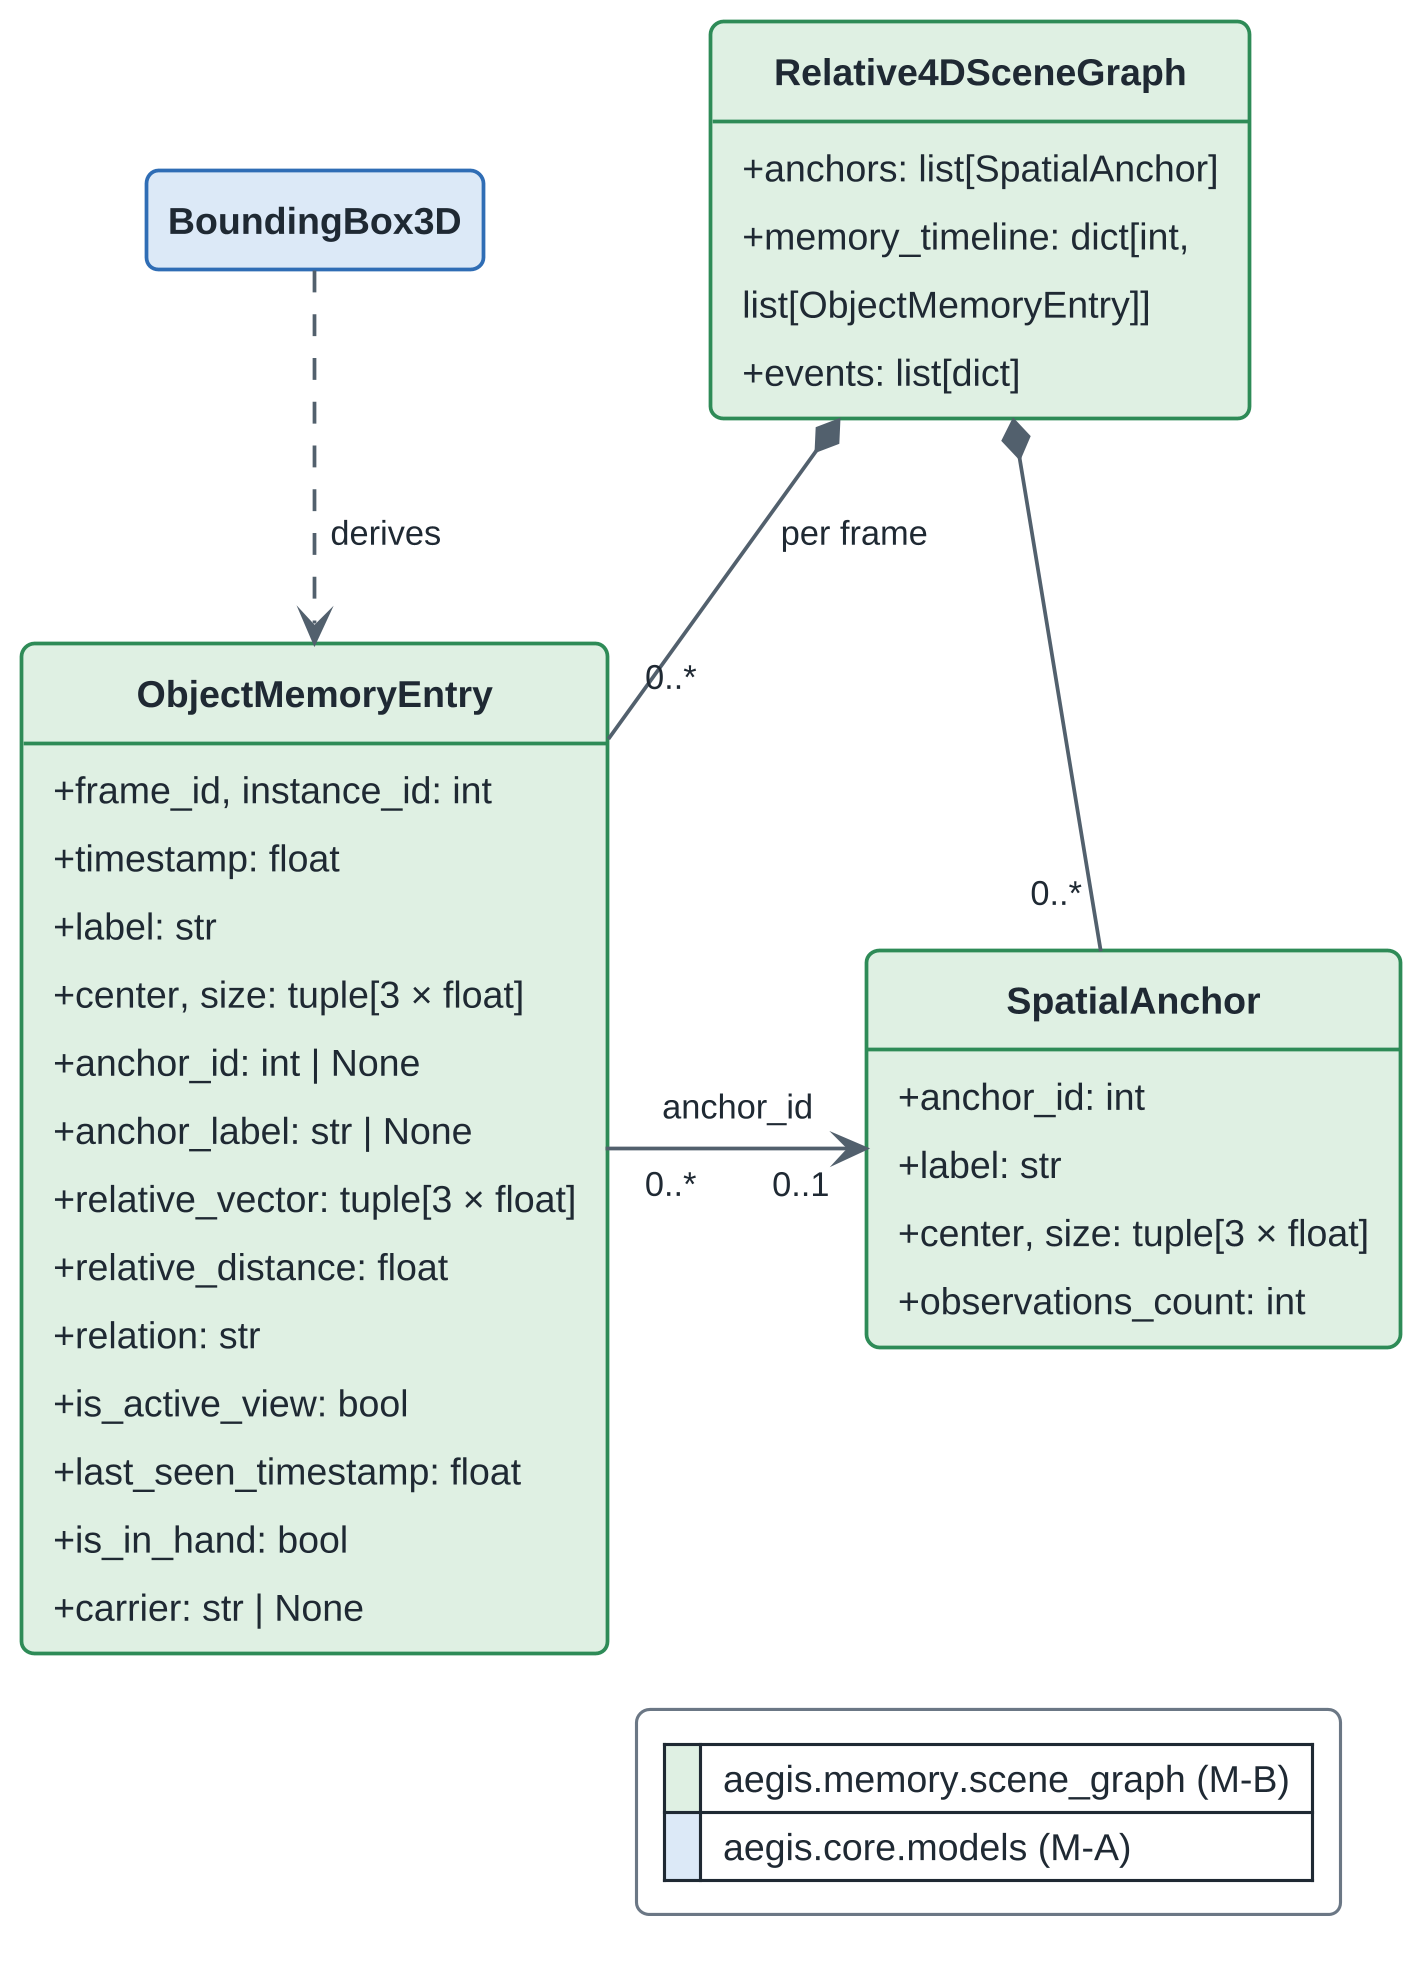

The diagram above was rendered by PlantUML. Its source (embedded in the PNG):
@startuml ch6-class-scene-graph-v1
' F6.1b Iteration 1 scene graph, as at tag v0.2.0-mid2 (13 Oct 2026).
' Verified against: git show v0.2.0-mid2:src/aegis/memory/scene_graph.py
' (BoundingBox3D shown as a name only; its fields are in F6.1a)
!include _aegis_style.iuml
!include _aegis_class.iuml

  class BoundingBox3D <<capture>>
  class Relative4DSceneGraph <<memory>> {
    +anchors: list[SpatialAnchor]
    +memory_timeline: dict[int,
      list[ObjectMemoryEntry]]
    +events: list[dict]
  }
  class SpatialAnchor <<memory>> {
    +anchor_id: int
    +label: str
    +center, size: tuple[3 × float]
    +observations_count: int
  }
  class ObjectMemoryEntry <<memory>> {
    +frame_id, instance_id: int
    +timestamp: float
    +label: str
    +center, size: tuple[3 × float]
    +anchor_id: int | None
    +anchor_label: str | None
    +relative_vector: tuple[3 × float]
    +relative_distance: float
    +relation: str
    +is_active_view: bool
    +last_seen_timestamp: float
    +is_in_hand: bool
    +carrier: str | None
  }

Relative4DSceneGraph *-- "0..*" SpatialAnchor
Relative4DSceneGraph *-- "0..*" ObjectMemoryEntry : per frame
ObjectMemoryEntry "0..*" -right-> "0..1" SpatialAnchor : anchor_id
BoundingBox3D ..> ObjectMemoryEntry : «derives»

legend bottom right
  |<#DFF0E3> | aegis.memory.scene_graph (M-B) |
  |<#DCE9F7> | aegis.core.models (M-A) |
endlegend
@enduml